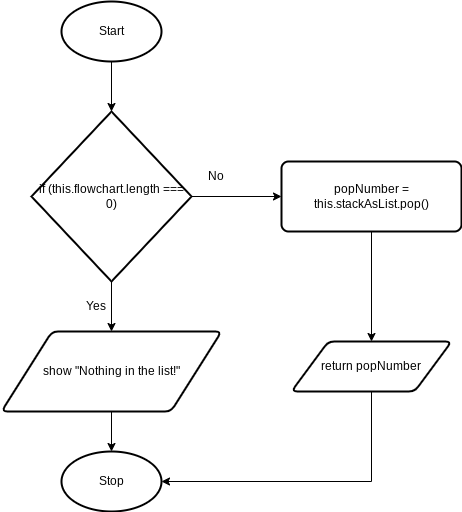

The diagram above was exported from draw.io. Its source (the exported page's mxGraphModel, read from the mxfile embedded in the PNG):
<mxGraphModel dx="834" dy="711" grid="1" gridSize="10" guides="1" tooltips="1" connect="1" arrows="1" fold="1" page="1" pageScale="1" pageWidth="827" pageHeight="1169" math="0" shadow="0">
  <root>
    <mxCell id="0" />
    <mxCell id="1" parent="0" />
    <mxCell id="2" style="edgeStyle=none;html=1;exitX=0.5;exitY=1;exitDx=0;exitDy=0;exitPerimeter=0;entryX=0.5;entryY=0;entryDx=0;entryDy=0;entryPerimeter=0;" edge="1" parent="1" source="3" target="6">
      <mxGeometry relative="1" as="geometry" />
    </mxCell>
    <mxCell id="3" value="Start" style="strokeWidth=2;html=1;shape=mxgraph.flowchart.start_1;whiteSpace=wrap;" vertex="1" parent="1">
      <mxGeometry x="330" y="80" width="100" height="60" as="geometry" />
    </mxCell>
    <mxCell id="4" style="edgeStyle=none;html=1;exitX=0.5;exitY=1;exitDx=0;exitDy=0;exitPerimeter=0;entryX=0.5;entryY=0;entryDx=0;entryDy=0;" edge="1" parent="1" source="6" target="8">
      <mxGeometry relative="1" as="geometry" />
    </mxCell>
    <mxCell id="5" style="edgeStyle=none;html=1;exitX=1;exitY=0.5;exitDx=0;exitDy=0;exitPerimeter=0;entryX=0;entryY=0.5;entryDx=0;entryDy=0;" edge="1" parent="1" source="6" target="10">
      <mxGeometry relative="1" as="geometry" />
    </mxCell>
    <mxCell id="6" value="if (this.flowchart.length === 0)" style="strokeWidth=2;html=1;shape=mxgraph.flowchart.decision;whiteSpace=wrap;" vertex="1" parent="1">
      <mxGeometry x="300" y="190" width="160" height="170" as="geometry" />
    </mxCell>
    <mxCell id="7" style="edgeStyle=none;html=1;exitX=0.5;exitY=1;exitDx=0;exitDy=0;entryX=0.5;entryY=0;entryDx=0;entryDy=0;entryPerimeter=0;" edge="1" parent="1" source="8" target="13">
      <mxGeometry relative="1" as="geometry" />
    </mxCell>
    <mxCell id="8" value="show &quot;Nothing in the list!&quot;" style="shape=parallelogram;html=1;strokeWidth=2;perimeter=parallelogramPerimeter;whiteSpace=wrap;rounded=1;arcSize=12;size=0.23;" vertex="1" parent="1">
      <mxGeometry x="270" y="410" width="220" height="80" as="geometry" />
    </mxCell>
    <mxCell id="9" style="edgeStyle=none;html=1;exitX=0.5;exitY=1;exitDx=0;exitDy=0;entryX=0.5;entryY=0;entryDx=0;entryDy=0;" edge="1" parent="1" source="10" target="12">
      <mxGeometry relative="1" as="geometry" />
    </mxCell>
    <mxCell id="10" value="popNumber = this.stackAsList.pop()" style="rounded=1;whiteSpace=wrap;html=1;absoluteArcSize=1;arcSize=14;strokeWidth=2;" vertex="1" parent="1">
      <mxGeometry x="550" y="240" width="180" height="70" as="geometry" />
    </mxCell>
    <mxCell id="11" style="edgeStyle=orthogonalEdgeStyle;html=1;exitX=0.5;exitY=1;exitDx=0;exitDy=0;entryX=1;entryY=0.5;entryDx=0;entryDy=0;entryPerimeter=0;rounded=0;" edge="1" parent="1" source="12" target="13">
      <mxGeometry relative="1" as="geometry" />
    </mxCell>
    <mxCell id="12" value="return popNumber" style="shape=parallelogram;html=1;strokeWidth=2;perimeter=parallelogramPerimeter;whiteSpace=wrap;rounded=1;arcSize=12;size=0.23;" vertex="1" parent="1">
      <mxGeometry x="560" y="420" width="160" height="50" as="geometry" />
    </mxCell>
    <mxCell id="13" value="Stop" style="strokeWidth=2;html=1;shape=mxgraph.flowchart.start_1;whiteSpace=wrap;" vertex="1" parent="1">
      <mxGeometry x="330" y="530" width="100" height="60" as="geometry" />
    </mxCell>
    <mxCell id="14" value="Yes" style="text;html=1;strokeColor=none;fillColor=none;align=center;verticalAlign=middle;whiteSpace=wrap;rounded=0;" vertex="1" parent="1">
      <mxGeometry x="340" y="370" width="50" height="30" as="geometry" />
    </mxCell>
    <mxCell id="15" value="No" style="text;html=1;strokeColor=none;fillColor=none;align=center;verticalAlign=middle;whiteSpace=wrap;rounded=0;" vertex="1" parent="1">
      <mxGeometry x="460" y="240" width="50" height="30" as="geometry" />
    </mxCell>
  </root>
</mxGraphModel>